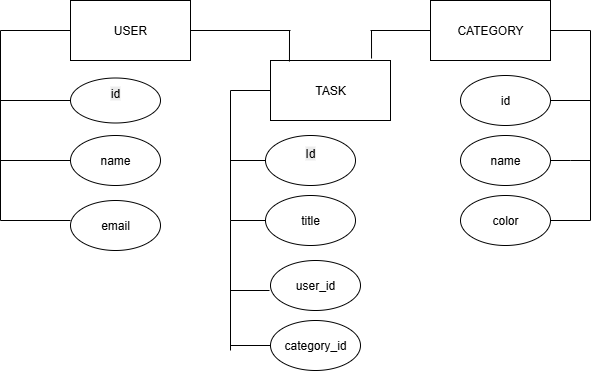

The diagram above was exported from draw.io. Its source (the exported page's mxGraphModel, read from the mxfile embedded in the PNG):
<mxGraphModel dx="1617" dy="846" grid="1" gridSize="10" guides="1" tooltips="1" connect="1" arrows="1" fold="1" page="1" pageScale="1" pageWidth="827" pageHeight="1169" math="0" shadow="0">
  <root>
    <mxCell id="0" />
    <mxCell id="1" parent="0" />
    <mxCell id="LInqKiZrImd_3cLUXNYk-1" value="USER" style="rounded=0;whiteSpace=wrap;html=1;" parent="1" vertex="1">
      <mxGeometry x="180" y="40" width="120" height="60" as="geometry" />
    </mxCell>
    <mxCell id="LInqKiZrImd_3cLUXNYk-2" value="TASK" style="rounded=0;whiteSpace=wrap;html=1;" parent="1" vertex="1">
      <mxGeometry x="380" y="100" width="120" height="60" as="geometry" />
    </mxCell>
    <mxCell id="LInqKiZrImd_3cLUXNYk-3" value="CATEGORY" style="rounded=0;whiteSpace=wrap;html=1;" parent="1" vertex="1">
      <mxGeometry x="540" y="40" width="120" height="60" as="geometry" />
    </mxCell>
    <mxCell id="LInqKiZrImd_3cLUXNYk-17" value="" style="endArrow=none;html=1;rounded=0;entryX=0;entryY=0.5;entryDx=0;entryDy=0;" parent="1" target="LInqKiZrImd_3cLUXNYk-1" edge="1">
      <mxGeometry width="50" height="50" relative="1" as="geometry">
        <mxPoint x="110" y="260" as="sourcePoint" />
        <mxPoint x="110" y="80" as="targetPoint" />
        <Array as="points">
          <mxPoint x="110" y="70" />
        </Array>
      </mxGeometry>
    </mxCell>
    <mxCell id="LInqKiZrImd_3cLUXNYk-18" value="" style="endArrow=none;html=1;rounded=0;entryX=0;entryY=0.5;entryDx=0;entryDy=0;" parent="1" target="LInqKiZrImd_3cLUXNYk-2" edge="1">
      <mxGeometry width="50" height="50" relative="1" as="geometry">
        <mxPoint x="340" y="390" as="sourcePoint" />
        <mxPoint x="310" y="370" as="targetPoint" />
        <Array as="points">
          <mxPoint x="340" y="260" />
          <mxPoint x="340" y="130" />
        </Array>
      </mxGeometry>
    </mxCell>
    <mxCell id="LInqKiZrImd_3cLUXNYk-19" value="" style="endArrow=none;html=1;rounded=0;entryX=1;entryY=0.5;entryDx=0;entryDy=0;" parent="1" target="LInqKiZrImd_3cLUXNYk-3" edge="1">
      <mxGeometry width="50" height="50" relative="1" as="geometry">
        <mxPoint x="700" y="260" as="sourcePoint" />
        <mxPoint x="770" y="170" as="targetPoint" />
        <Array as="points">
          <mxPoint x="700" y="70" />
        </Array>
      </mxGeometry>
    </mxCell>
    <mxCell id="32jD4uhduu2UFTTUKfiQ-2" value="&#10;&lt;span style=&quot;color: rgb(0, 0, 0); font-family: Helvetica; font-size: 12px; font-style: normal; font-variant-ligatures: normal; font-variant-caps: normal; font-weight: 400; letter-spacing: normal; orphans: 2; text-align: center; text-indent: 0px; text-transform: none; widows: 2; word-spacing: 0px; -webkit-text-stroke-width: 0px; white-space: normal; background-color: rgb(236, 236, 236); text-decoration-thickness: initial; text-decoration-style: initial; text-decoration-color: initial; display: inline !important; float: none;&quot;&gt;Id&lt;/span&gt;&#10;&#10;" style="ellipse;whiteSpace=wrap;html=1;" vertex="1" parent="1">
      <mxGeometry x="375" y="175" width="90" height="50" as="geometry" />
    </mxCell>
    <mxCell id="32jD4uhduu2UFTTUKfiQ-3" value="title" style="ellipse;whiteSpace=wrap;html=1;" vertex="1" parent="1">
      <mxGeometry x="375" y="235" width="90" height="50" as="geometry" />
    </mxCell>
    <mxCell id="32jD4uhduu2UFTTUKfiQ-4" value="user_id" style="ellipse;whiteSpace=wrap;html=1;" vertex="1" parent="1">
      <mxGeometry x="380" y="300" width="90" height="50" as="geometry" />
    </mxCell>
    <mxCell id="32jD4uhduu2UFTTUKfiQ-5" value="category_id" style="ellipse;whiteSpace=wrap;html=1;" vertex="1" parent="1">
      <mxGeometry x="380" y="360" width="90" height="50" as="geometry" />
    </mxCell>
    <mxCell id="32jD4uhduu2UFTTUKfiQ-6" value="&#10;&lt;span style=&quot;color: rgb(0, 0, 0); font-family: Helvetica; font-size: 12px; font-style: normal; font-variant-ligatures: normal; font-variant-caps: normal; font-weight: 400; letter-spacing: normal; orphans: 2; text-align: center; text-indent: 0px; text-transform: none; widows: 2; word-spacing: 0px; -webkit-text-stroke-width: 0px; white-space: normal; background-color: rgb(236, 236, 236); text-decoration-thickness: initial; text-decoration-style: initial; text-decoration-color: initial; display: inline !important; float: none;&quot;&gt;id&lt;/span&gt;&#10;&#10;" style="ellipse;whiteSpace=wrap;html=1;" vertex="1" parent="1">
      <mxGeometry x="180" y="117.5" width="90" height="45" as="geometry" />
    </mxCell>
    <mxCell id="32jD4uhduu2UFTTUKfiQ-7" value="name" style="ellipse;whiteSpace=wrap;html=1;" vertex="1" parent="1">
      <mxGeometry x="180" y="175" width="90" height="50" as="geometry" />
    </mxCell>
    <mxCell id="32jD4uhduu2UFTTUKfiQ-8" value="email" style="ellipse;whiteSpace=wrap;html=1;" vertex="1" parent="1">
      <mxGeometry x="180" y="240" width="90" height="50" as="geometry" />
    </mxCell>
    <mxCell id="32jD4uhduu2UFTTUKfiQ-9" value="id" style="ellipse;whiteSpace=wrap;html=1;" vertex="1" parent="1">
      <mxGeometry x="570" y="115" width="90" height="50" as="geometry" />
    </mxCell>
    <mxCell id="32jD4uhduu2UFTTUKfiQ-10" value="name" style="ellipse;whiteSpace=wrap;html=1;" vertex="1" parent="1">
      <mxGeometry x="570" y="175" width="90" height="50" as="geometry" />
    </mxCell>
    <mxCell id="32jD4uhduu2UFTTUKfiQ-11" value="color" style="ellipse;whiteSpace=wrap;html=1;" vertex="1" parent="1">
      <mxGeometry x="570" y="235" width="90" height="50" as="geometry" />
    </mxCell>
    <mxCell id="32jD4uhduu2UFTTUKfiQ-12" value="" style="endArrow=none;html=1;rounded=0;fontSize=12;startSize=8;endSize=8;curved=1;" edge="1" parent="1">
      <mxGeometry width="50" height="50" relative="1" as="geometry">
        <mxPoint x="660" y="140" as="sourcePoint" />
        <mxPoint x="700" y="140" as="targetPoint" />
      </mxGeometry>
    </mxCell>
    <mxCell id="32jD4uhduu2UFTTUKfiQ-13" value="" style="endArrow=none;html=1;rounded=0;fontSize=12;startSize=8;endSize=8;curved=1;exitX=1;exitY=0.5;exitDx=0;exitDy=0;" edge="1" parent="1" source="32jD4uhduu2UFTTUKfiQ-10">
      <mxGeometry width="50" height="50" relative="1" as="geometry">
        <mxPoint x="680" y="140" as="sourcePoint" />
        <mxPoint x="700" y="200" as="targetPoint" />
        <Array as="points">
          <mxPoint x="680" y="200" />
        </Array>
      </mxGeometry>
    </mxCell>
    <mxCell id="32jD4uhduu2UFTTUKfiQ-14" value="" style="endArrow=none;html=1;rounded=0;fontSize=12;startSize=8;endSize=8;curved=1;exitX=1;exitY=0.5;exitDx=0;exitDy=0;" edge="1" parent="1" source="32jD4uhduu2UFTTUKfiQ-11">
      <mxGeometry width="50" height="50" relative="1" as="geometry">
        <mxPoint x="680" y="140" as="sourcePoint" />
        <mxPoint x="700" y="260" as="targetPoint" />
      </mxGeometry>
    </mxCell>
    <mxCell id="32jD4uhduu2UFTTUKfiQ-15" value="" style="endArrow=none;html=1;rounded=0;fontSize=12;startSize=8;endSize=8;curved=1;exitX=0;exitY=0.5;exitDx=0;exitDy=0;" edge="1" parent="1" source="32jD4uhduu2UFTTUKfiQ-6">
      <mxGeometry width="50" height="50" relative="1" as="geometry">
        <mxPoint x="490" y="150" as="sourcePoint" />
        <mxPoint x="110" y="140" as="targetPoint" />
      </mxGeometry>
    </mxCell>
    <mxCell id="32jD4uhduu2UFTTUKfiQ-16" value="" style="endArrow=none;html=1;rounded=0;fontSize=12;startSize=8;endSize=8;curved=1;entryX=0;entryY=0.5;entryDx=0;entryDy=0;" edge="1" parent="1" target="32jD4uhduu2UFTTUKfiQ-7">
      <mxGeometry width="50" height="50" relative="1" as="geometry">
        <mxPoint x="110" y="200" as="sourcePoint" />
        <mxPoint x="180" y="180" as="targetPoint" />
      </mxGeometry>
    </mxCell>
    <mxCell id="32jD4uhduu2UFTTUKfiQ-17" value="" style="endArrow=none;html=1;rounded=0;fontSize=12;startSize=8;endSize=8;curved=1;" edge="1" parent="1">
      <mxGeometry width="50" height="50" relative="1" as="geometry">
        <mxPoint x="110" y="260" as="sourcePoint" />
        <mxPoint x="180" y="260" as="targetPoint" />
      </mxGeometry>
    </mxCell>
    <mxCell id="32jD4uhduu2UFTTUKfiQ-18" value="" style="endArrow=none;html=1;rounded=0;fontSize=12;startSize=8;endSize=8;curved=1;entryX=0;entryY=0.5;entryDx=0;entryDy=0;" edge="1" parent="1" target="32jD4uhduu2UFTTUKfiQ-5">
      <mxGeometry width="50" height="50" relative="1" as="geometry">
        <mxPoint x="340" y="385" as="sourcePoint" />
        <mxPoint x="360" y="340" as="targetPoint" />
      </mxGeometry>
    </mxCell>
    <mxCell id="32jD4uhduu2UFTTUKfiQ-19" value="" style="endArrow=none;html=1;rounded=0;fontSize=12;startSize=8;endSize=8;curved=1;" edge="1" parent="1">
      <mxGeometry width="50" height="50" relative="1" as="geometry">
        <mxPoint x="340" y="330" as="sourcePoint" />
        <mxPoint x="379" y="330" as="targetPoint" />
      </mxGeometry>
    </mxCell>
    <mxCell id="32jD4uhduu2UFTTUKfiQ-20" value="" style="endArrow=none;html=1;rounded=0;fontSize=12;startSize=8;endSize=8;curved=1;entryX=0;entryY=0.5;entryDx=0;entryDy=0;" edge="1" parent="1" target="32jD4uhduu2UFTTUKfiQ-3">
      <mxGeometry width="50" height="50" relative="1" as="geometry">
        <mxPoint x="340" y="260" as="sourcePoint" />
        <mxPoint x="370" y="260" as="targetPoint" />
      </mxGeometry>
    </mxCell>
    <mxCell id="32jD4uhduu2UFTTUKfiQ-21" value="" style="endArrow=none;html=1;rounded=0;fontSize=12;startSize=8;endSize=8;curved=1;entryX=0;entryY=0.5;entryDx=0;entryDy=0;" edge="1" parent="1" target="32jD4uhduu2UFTTUKfiQ-2">
      <mxGeometry width="50" height="50" relative="1" as="geometry">
        <mxPoint x="340" y="200" as="sourcePoint" />
        <mxPoint x="390" y="220" as="targetPoint" />
      </mxGeometry>
    </mxCell>
    <mxCell id="32jD4uhduu2UFTTUKfiQ-22" value="" style="endArrow=none;html=1;rounded=0;fontSize=12;startSize=8;endSize=8;curved=1;entryX=0.158;entryY=0.017;entryDx=0;entryDy=0;entryPerimeter=0;" edge="1" parent="1" target="LInqKiZrImd_3cLUXNYk-2">
      <mxGeometry width="50" height="50" relative="1" as="geometry">
        <mxPoint x="399" y="70" as="sourcePoint" />
        <mxPoint x="430" y="80" as="targetPoint" />
      </mxGeometry>
    </mxCell>
    <mxCell id="32jD4uhduu2UFTTUKfiQ-23" value="" style="endArrow=none;html=1;rounded=0;fontSize=12;startSize=8;endSize=8;curved=1;" edge="1" parent="1">
      <mxGeometry width="50" height="50" relative="1" as="geometry">
        <mxPoint x="300" y="70" as="sourcePoint" />
        <mxPoint x="400" y="70" as="targetPoint" />
      </mxGeometry>
    </mxCell>
    <mxCell id="32jD4uhduu2UFTTUKfiQ-24" value="" style="endArrow=none;html=1;rounded=0;fontSize=12;startSize=8;endSize=8;curved=1;entryX=0.842;entryY=-0.033;entryDx=0;entryDy=0;entryPerimeter=0;" edge="1" parent="1" target="LInqKiZrImd_3cLUXNYk-2">
      <mxGeometry width="50" height="50" relative="1" as="geometry">
        <mxPoint x="481" y="70" as="sourcePoint" />
        <mxPoint x="490" y="60" as="targetPoint" />
      </mxGeometry>
    </mxCell>
    <mxCell id="32jD4uhduu2UFTTUKfiQ-25" value="" style="endArrow=none;html=1;rounded=0;fontSize=12;startSize=8;endSize=8;curved=1;entryX=0;entryY=0.5;entryDx=0;entryDy=0;" edge="1" parent="1" target="LInqKiZrImd_3cLUXNYk-3">
      <mxGeometry width="50" height="50" relative="1" as="geometry">
        <mxPoint x="480" y="70" as="sourcePoint" />
        <mxPoint x="540" y="60" as="targetPoint" />
      </mxGeometry>
    </mxCell>
  </root>
</mxGraphModel>